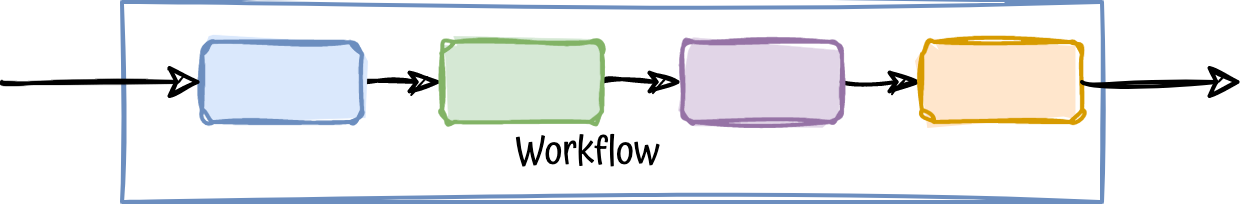

The diagram above was exported from draw.io. Its source (the exported page's mxGraphModel, read from the mxfile embedded in the PNG):
<mxGraphModel dx="713" dy="329" grid="1" gridSize="10" guides="1" tooltips="1" connect="1" arrows="1" fold="1" page="1" pageScale="1" pageWidth="827" pageHeight="1169" math="0" shadow="0">
  <root>
    <mxCell id="0" />
    <mxCell id="1" parent="0" />
    <mxCell id="2" value="" style="rounded=0;whiteSpace=wrap;html=1;fillStyle=auto;fillColor=none;strokeColor=#6c8ebf;sketch=1;glass=1;" vertex="1" parent="1">
      <mxGeometry x="110" y="430" width="245" height="50" as="geometry" />
    </mxCell>
    <mxCell id="3" style="edgeStyle=orthogonalEdgeStyle;curved=1;rounded=0;sketch=1;orthogonalLoop=1;jettySize=auto;html=1;exitX=1;exitY=0.5;exitDx=0;exitDy=0;entryX=0;entryY=0.5;entryDx=0;entryDy=0;fontFamily=Atma;fontSource=https%3A%2F%2Ffonts.googleapis.com%2Fcss%3Ffamily%3DAtma;fontSize=10;endArrow=classicThin;endFill=1;" edge="1" source="4" target="6" parent="1">
      <mxGeometry relative="1" as="geometry" />
    </mxCell>
    <mxCell id="4" value="" style="rounded=1;whiteSpace=wrap;html=1;glass=0;sketch=1;fillStyle=solid;fontFamily=Atma;fontSource=https%3A%2F%2Ffonts.googleapis.com%2Fcss%3Ffamily%3DAtma;fontSize=10;fillColor=#dae8fc;strokeColor=#6c8ebf;gradientColor=none;" vertex="1" parent="1">
      <mxGeometry x="130" y="440" width="40" height="20" as="geometry" />
    </mxCell>
    <mxCell id="5" style="edgeStyle=orthogonalEdgeStyle;curved=1;rounded=0;sketch=1;orthogonalLoop=1;jettySize=auto;html=1;exitX=1;exitY=0.5;exitDx=0;exitDy=0;entryX=0;entryY=0.5;entryDx=0;entryDy=0;fontFamily=Atma;fontSource=https%3A%2F%2Ffonts.googleapis.com%2Fcss%3Ffamily%3DAtma;fontSize=10;endArrow=classicThin;endFill=1;" edge="1" source="6" target="8" parent="1">
      <mxGeometry relative="1" as="geometry" />
    </mxCell>
    <mxCell id="6" value="" style="rounded=1;whiteSpace=wrap;html=1;glass=0;sketch=1;fillStyle=solid;fontFamily=Atma;fontSource=https%3A%2F%2Ffonts.googleapis.com%2Fcss%3Ffamily%3DAtma;fontSize=10;fillColor=#d5e8d4;strokeColor=#82b366;" vertex="1" parent="1">
      <mxGeometry x="190" y="440" width="40" height="20" as="geometry" />
    </mxCell>
    <mxCell id="7" style="edgeStyle=orthogonalEdgeStyle;curved=1;rounded=0;sketch=1;orthogonalLoop=1;jettySize=auto;html=1;exitX=1;exitY=0.5;exitDx=0;exitDy=0;entryX=0;entryY=0.5;entryDx=0;entryDy=0;fontFamily=Atma;fontSource=https%3A%2F%2Ffonts.googleapis.com%2Fcss%3Ffamily%3DAtma;fontSize=10;endArrow=classicThin;endFill=1;" edge="1" source="8" target="9" parent="1">
      <mxGeometry relative="1" as="geometry" />
    </mxCell>
    <mxCell id="8" value="" style="rounded=1;whiteSpace=wrap;html=1;glass=0;sketch=1;fillStyle=solid;fontFamily=Atma;fontSource=https%3A%2F%2Ffonts.googleapis.com%2Fcss%3Ffamily%3DAtma;fontSize=10;fillColor=#e1d5e7;strokeColor=#9673a6;" vertex="1" parent="1">
      <mxGeometry x="250" y="440" width="40" height="20" as="geometry" />
    </mxCell>
    <mxCell id="9" value="" style="rounded=1;whiteSpace=wrap;html=1;glass=0;sketch=1;fillStyle=solid;fontFamily=Atma;fontSource=https%3A%2F%2Ffonts.googleapis.com%2Fcss%3Ffamily%3DAtma;fontSize=10;fillColor=#ffe6cc;strokeColor=#d79b00;" vertex="1" parent="1">
      <mxGeometry x="310" y="440" width="40" height="20" as="geometry" />
    </mxCell>
    <mxCell id="10" value="" style="endArrow=classic;html=1;rounded=0;sketch=1;fontFamily=Atma;fontSource=https%3A%2F%2Ffonts.googleapis.com%2Fcss%3Ffamily%3DAtma;fontSize=10;curved=1;entryX=0;entryY=0.5;entryDx=0;entryDy=0;" edge="1" target="4" parent="1">
      <mxGeometry width="50" height="50" relative="1" as="geometry">
        <mxPoint x="80" y="450" as="sourcePoint" />
        <mxPoint x="250" y="300" as="targetPoint" />
      </mxGeometry>
    </mxCell>
    <mxCell id="11" value="" style="endArrow=classic;html=1;rounded=0;sketch=1;fontFamily=Atma;fontSource=https%3A%2F%2Ffonts.googleapis.com%2Fcss%3Ffamily%3DAtma;fontSize=10;curved=1;" edge="1" parent="1">
      <mxGeometry width="50" height="50" relative="1" as="geometry">
        <mxPoint x="350" y="450" as="sourcePoint" />
        <mxPoint x="390" y="450" as="targetPoint" />
      </mxGeometry>
    </mxCell>
    <mxCell id="12" value="&lt;font style=&quot;font-size: 10px;&quot; data-font-src=&quot;https://fonts.googleapis.com/css?family=Atma&quot; face=&quot;Atma&quot;&gt;Workflow&lt;/font&gt;" style="text;html=1;strokeColor=none;fillColor=none;align=center;verticalAlign=middle;whiteSpace=wrap;rounded=0;glass=1;sketch=1;fillStyle=auto;" vertex="1" parent="1">
      <mxGeometry x="162" y="452" width="130" height="30" as="geometry" />
    </mxCell>
  </root>
</mxGraphModel>